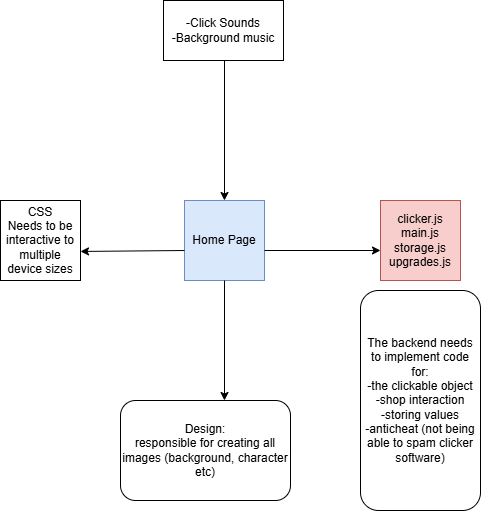

The diagram above was exported from draw.io. Its source (the exported page's mxGraphModel, read from the mxfile embedded in the PNG):
<mxGraphModel dx="1042" dy="626" grid="1" gridSize="10" guides="1" tooltips="1" connect="1" arrows="1" fold="1" page="1" pageScale="1" pageWidth="827" pageHeight="1169" math="0" shadow="0">
  <root>
    <mxCell id="0" />
    <mxCell id="1" parent="0" />
    <mxCell id="vVD3O7NMRF8psWckEBdc-1" value="Home Page" style="whiteSpace=wrap;html=1;aspect=fixed;fillColor=#dae8fc;strokeColor=#6c8ebf;" parent="1" vertex="1">
      <mxGeometry x="374" y="260" width="80" height="80" as="geometry" />
    </mxCell>
    <mxCell id="vVD3O7NMRF8psWckEBdc-2" value="" style="endArrow=classic;html=1;rounded=0;entryX=0.5;entryY=0;entryDx=0;entryDy=0;" parent="1" target="vVD3O7NMRF8psWckEBdc-1" edge="1">
      <mxGeometry width="50" height="50" relative="1" as="geometry">
        <mxPoint x="414" y="120" as="sourcePoint" />
        <mxPoint x="340" y="190" as="targetPoint" />
      </mxGeometry>
    </mxCell>
    <mxCell id="vVD3O7NMRF8psWckEBdc-3" value="-Click Sounds&lt;div&gt;-Background music&lt;/div&gt;" style="rounded=0;whiteSpace=wrap;html=1;" parent="1" vertex="1">
      <mxGeometry x="353" y="60" width="120" height="60" as="geometry" />
    </mxCell>
    <mxCell id="vVD3O7NMRF8psWckEBdc-4" value="" style="endArrow=classic;html=1;rounded=0;" parent="1" edge="1">
      <mxGeometry width="50" height="50" relative="1" as="geometry">
        <mxPoint x="454" y="310" as="sourcePoint" />
        <mxPoint x="570" y="310" as="targetPoint" />
      </mxGeometry>
    </mxCell>
    <mxCell id="vVD3O7NMRF8psWckEBdc-6" value="clicker.js&lt;div&gt;main.js&lt;/div&gt;&lt;div&gt;storage.js&lt;/div&gt;&lt;div&gt;upgrades.js&lt;/div&gt;" style="whiteSpace=wrap;html=1;aspect=fixed;fillColor=#f8cecc;strokeColor=#b85450;" parent="1" vertex="1">
      <mxGeometry x="570" y="260" width="80" height="80" as="geometry" />
    </mxCell>
    <mxCell id="vVD3O7NMRF8psWckEBdc-7" value="The backend needs to implement code for:&lt;div&gt;-the clickable object&lt;/div&gt;&lt;div&gt;-shop interaction&lt;/div&gt;&lt;div&gt;-storing values&lt;/div&gt;&lt;div&gt;-anticheat (not being able to spam clicker software)&lt;/div&gt;" style="rounded=1;whiteSpace=wrap;html=1;" parent="1" vertex="1">
      <mxGeometry x="550" y="350" width="120" height="220" as="geometry" />
    </mxCell>
    <mxCell id="vVD3O7NMRF8psWckEBdc-8" value="CSS&lt;div&gt;Needs to be interactive to multiple device sizes&lt;/div&gt;" style="whiteSpace=wrap;html=1;aspect=fixed;" parent="1" vertex="1">
      <mxGeometry x="190" y="260" width="80" height="80" as="geometry" />
    </mxCell>
    <mxCell id="vVD3O7NMRF8psWckEBdc-9" value="" style="endArrow=classic;html=1;rounded=0;entryX=1;entryY=0.637;entryDx=0;entryDy=0;entryPerimeter=0;" parent="1" target="vVD3O7NMRF8psWckEBdc-8" edge="1">
      <mxGeometry width="50" height="50" relative="1" as="geometry">
        <mxPoint x="374" y="310" as="sourcePoint" />
        <mxPoint x="274" y="310" as="targetPoint" />
      </mxGeometry>
    </mxCell>
    <mxCell id="vVD3O7NMRF8psWckEBdc-10" value="" style="endArrow=classic;html=1;rounded=0;exitX=0.5;exitY=1;exitDx=0;exitDy=0;" parent="1" source="vVD3O7NMRF8psWckEBdc-1" edge="1">
      <mxGeometry width="50" height="50" relative="1" as="geometry">
        <mxPoint x="450" y="390" as="sourcePoint" />
        <mxPoint x="414" y="460" as="targetPoint" />
      </mxGeometry>
    </mxCell>
    <mxCell id="vVD3O7NMRF8psWckEBdc-11" value="Design:&lt;div&gt;responsible for creating all images (background, character etc)&lt;/div&gt;" style="rounded=1;whiteSpace=wrap;html=1;" parent="1" vertex="1">
      <mxGeometry x="310" y="460" width="170" height="100" as="geometry" />
    </mxCell>
  </root>
</mxGraphModel>